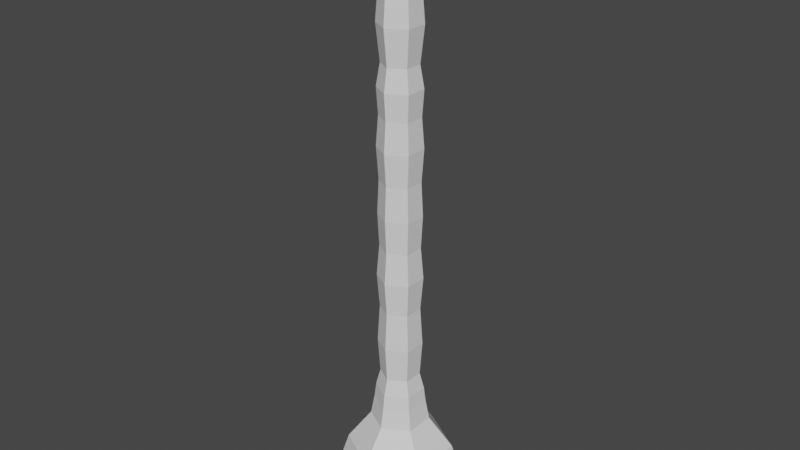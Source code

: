 # Source: LampPost.blend  (saved by Blender 2.93.20; exported with 4.5.12 LTS)
import bpy
from mathutils import Matrix  # noqa: F401  (used for matrix-valued properties, if any)

bpy.ops.wm.read_factory_settings(use_empty=True)
scene = bpy.context.scene
scene.name = 'Scene'

# ---- collections
col_collection = bpy.data.collections.new('Collection'); scene.collection.children.link(col_collection)

# ---- world
world_world = bpy.data.worlds.new('World'); scene.world = world_world
world_world.use_nodes = True; world_world.node_tree.nodes.clear()
_N = world_world.node_tree.nodes; _L = world_world.node_tree.links
n0 = _N.new('ShaderNodeOutputWorld'); n0.name = 'World Output'; n0.location = (300, 300)
n1 = _N.new('ShaderNodeBackground'); n1.name = 'Background'; n1.location = (10, 300)
n1.inputs[0].default_value = (0.05088, 0.05088, 0.05088, 1.0)
_L.new(n1.outputs[0], n0.inputs[0])
n0.is_active_output = True
world_world.color = (0.05088, 0.05088, 0.05088)
world_world.use_sun_shadow = False
world_world.sun_shadow_jitter_overblur = 0.0

# ---- meshes
me_cylinder_001 = bpy.data.meshes.new('Cylinder.001')
me_cylinder_001.from_pydata([(0.0, 3.771, -29.33), (-1.797e-08, 2.866, -26.45), (3.248, 1.895, -29.33), (2.465, 1.443, -26.45), (3.248, -1.856, -29.33), (2.465, -1.403, -26.45), (-3.279e-07, -3.731, -29.33), (-2.668e-07, -2.826, -26.45), (-3.248, -1.856, -29.33), (-2.465, -1.403, -26.45), (-3.248, 1.895, -29.33), (-2.465, 1.443, -26.45), (1.366, 0.8088, -24.72), (-5.755e-08, 1.598, -24.72), (1.366, -0.7689, -24.72), (-1.955e-07, -1.558, -24.72), (-1.366, -0.7689, -24.72), (-1.366, 0.8088, -24.72), (1.189, 0.7062, -23.6), (-6.945e-08, 1.393, -23.6), (1.189, -0.6663, -23.6), (-1.894e-07, -1.353, -23.6), (-1.189, -0.6663, -23.6), (-1.189, 0.7062, -23.6), (1.104, 0.6571, -22.8), (-1.07e-07, 1.294, -22.8), (1.104, -0.6172, -22.8), (-2.184e-07, -1.254, -22.8), (-1.104, -0.6172, -22.8), (-1.104, 0.6571, -22.8), (0.9042, 0.542, -21.91), (-8.564e-08, 1.064, -21.91), (0.9042, -0.5021, -21.91), (-1.769e-07, -1.024, -21.91), (-0.9042, -0.5021, -21.91), (-0.9042, 0.542, -21.91), (1.016, 0.6063, -20.02), (2.05e-07, 1.193, -20.02), (1.016, -0.5664, -20.02), (1.024e-07, -1.153, -20.02), (-1.016, -0.5664, -20.02), (-1.016, 0.6063, -20.02), (0.9042, 0.542, -17.95), (5.015e-07, 1.064, -17.95), (0.9042, -0.5021, -17.95), (4.102e-07, -1.024, -17.95), (-0.9042, -0.5021, -17.95), (-0.9042, 0.542, -17.95), (1.029, 0.614, -16.15), (5.167e-07, 1.208, -16.15), (1.029, -0.5741, -16.15), (4.128e-07, -1.168, -16.15), (-1.029, -0.5741, -16.15), (-1.029, 0.614, -16.15), (0.9042, 0.542, -14.46), (1.252e-06, 1.064, -14.46), (0.9042, -0.5021, -14.46), (1.16e-06, -1.024, -14.46), (-0.9042, -0.5021, -14.46), (-0.9042, 0.542, -14.46), (0.9802, 0.5859, -12.69), (1.784e-06, 1.152, -12.69), (0.9802, -0.546, -12.69), (1.686e-06, -1.112, -12.69), (-0.9802, -0.546, -12.69), (-0.9802, 0.5859, -12.69), (0.9042, 0.542, -10.87), (1.776e-06, 1.064, -10.87), (0.9042, -0.5021, -10.87), (1.685e-06, -1.024, -10.87), (-0.9042, -0.5021, -10.87), (-0.9042, 0.542, -10.87), (1.009, 0.6026, -9.132), (1.788e-06, 1.185, -9.132), (1.009, -0.5627, -9.132), (1.686e-06, -1.145, -9.132), (-1.009, -0.5627, -9.132), (-1.009, 0.6026, -9.132), (0.9042, 0.542, -7.533), (1.776e-06, 1.064, -7.533), (0.9042, -0.5021, -7.533), (1.685e-06, -1.024, -7.533), (-0.9042, -0.5021, -7.533), (-0.9042, 0.542, -7.533), (0.9854, 0.5889, -6.131), (1.373e-06, 1.158, -6.131), (0.9854, -0.549, -6.131), (1.273e-06, -1.118, -6.131), (-0.9854, -0.549, -6.131), (-0.9854, 0.5889, -6.131), (0.8133, 0.4895, -4.947), (3.986e-06, 0.9591, -4.947), (0.8133, -0.4496, -4.947), (3.904e-06, -0.9192, -4.947), (-0.8133, -0.4496, -4.947), (-0.8133, 0.4895, -4.947), (0.8864, 0.5317, -1.583), (2.054e-06, 1.044, -1.583), (0.8864, -0.4918, -1.583), (1.964e-06, -1.004, -1.583), (-0.8864, -0.4918, -1.583), (-0.8864, 0.5317, -1.583), (-1.341, 0.7416, -0.9742), (-1.341, -0.7972, -0.9742), (-0.00813, -1.567, -0.9742), (1.325, -0.7972, -0.9742), (1.325, 0.7416, -0.9742), (0.989, -0.551, -3.055), (2.951e-06, -1.122, -3.055), (3.05e-06, 1.162, -3.055), (0.989, 0.5909, -3.055), (-0.989, 0.5909, -3.055), (-0.989, -0.551, -3.055), (-0.008027, 1.521, -0.976), (-2.155e-08, 2.037, 1.94), (0.0, 2.548, 2.794), (1.746, 1.028, 1.94), (2.189, 1.284, 2.794), (1.746, -0.9883, 1.94), (2.189, -1.244, 2.794), (-1.978e-07, -1.997, 1.94), (-2.21e-07, -2.508, 2.794), (-1.746, -0.9883, 1.94), (-2.189, -1.244, 2.794), (-1.746, 1.028, 1.94), (-2.189, 1.284, 2.794), (1.986e-08, 2.227, 1.153), (1.912, 1.124, 1.153), (1.912, -1.084, 1.153), (-1.731e-07, -2.188, 1.153), (-1.912, -1.084, 1.153), (-1.912, 1.124, 1.153), (2.988e-08, 1.702, -0.01868), (1.474, 0.8509, -0.01868), (1.474, -0.8509, -0.01868), (-1.189e-07, -1.702, -0.01868), (-1.474, -0.8509, -0.01868), (-1.474, 0.8509, -0.01868)], [], [(103, 104, 135, 136), (134, 105, 106, 133), (132, 133, 106, 113), (104, 105, 134, 135), (137, 102, 103, 136), (0, 1, 3, 2), (2, 3, 5, 4), (4, 5, 7, 6), (6, 7, 9, 8), (7, 5, 14, 15), (8, 9, 11, 10), (10, 11, 1, 0), (2, 4, 6, 8, 10, 0), (16, 15, 21, 22), (1, 11, 17, 13), (9, 7, 15, 16), (5, 3, 12, 14), (11, 9, 16, 17), (3, 1, 13, 12), (23, 22, 28, 29), (14, 12, 18, 20), (17, 16, 22, 23), (15, 14, 20, 21), (12, 13, 19, 18), (13, 17, 23, 19), (25, 29, 35, 31), (21, 20, 26, 27), (18, 19, 25, 24), (19, 23, 29, 25), (22, 21, 27, 28), (20, 18, 24, 26), (32, 30, 36, 38), (28, 27, 33, 34), (26, 24, 30, 32), (29, 28, 34, 35), (27, 26, 32, 33), (24, 25, 31, 30), (36, 37, 43, 42), (35, 34, 40, 41), (33, 32, 38, 39), (30, 31, 37, 36), (31, 35, 41, 37), (34, 33, 39, 40), (47, 46, 52, 53), (37, 41, 47, 43), (40, 39, 45, 46), (38, 36, 42, 44), (41, 40, 46, 47), (39, 38, 44, 45), (49, 53, 59, 55), (45, 44, 50, 51), (42, 43, 49, 48), (43, 47, 53, 49), (46, 45, 51, 52), (44, 42, 48, 50), (59, 58, 64, 65), (52, 51, 57, 58), (50, 48, 54, 56), (53, 52, 58, 59), (51, 50, 56, 57), (48, 49, 55, 54), (61, 65, 71, 67), (57, 56, 62, 63), (54, 55, 61, 60), (55, 59, 65, 61), (58, 57, 63, 64), (56, 54, 60, 62), (71, 70, 76, 77), (64, 63, 69, 70), (62, 60, 66, 68), (65, 64, 70, 71), (63, 62, 68, 69), (60, 61, 67, 66), (73, 77, 83, 79), (69, 68, 74, 75), (66, 67, 73, 72), (67, 71, 77, 73), (70, 69, 75, 76), (68, 66, 72, 74), (83, 82, 88, 89), (76, 75, 81, 82), (74, 72, 78, 80), (77, 76, 82, 83), (75, 74, 80, 81), (72, 73, 79, 78), (88, 87, 93, 94), (81, 80, 86, 87), (78, 79, 85, 84), (79, 83, 89, 85), (82, 81, 87, 88), (80, 78, 84, 86), (108, 107, 98, 99), (86, 84, 90, 92), (89, 88, 94, 95), (87, 86, 92, 93), (84, 85, 91, 90), (85, 89, 95, 91), (99, 98, 105, 104), (110, 109, 97, 96), (109, 111, 101, 97), (112, 108, 99, 100), (107, 110, 96, 98), (111, 112, 100, 101), (101, 100, 103, 102), (98, 96, 106, 105), (100, 99, 104, 103), (113, 97, 101, 102), (132, 113, 102, 137), (97, 113, 106, 96), (95, 94, 112, 111), (92, 90, 110, 107), (94, 93, 108, 112), (91, 95, 111, 109), (90, 91, 109, 110), (93, 92, 107, 108), (114, 115, 117, 116), (116, 117, 119, 118), (118, 119, 121, 120), (120, 121, 123, 122), (125, 123, 121, 119, 117, 115), (122, 123, 125, 124), (124, 125, 115, 114), (116, 118, 128, 127), (134, 133, 127, 128), (128, 129, 135, 134), (122, 124, 131, 130), (114, 116, 127, 126), (118, 120, 129, 128), (124, 114, 126, 131), (120, 122, 130, 129), (133, 132, 126, 127), (131, 126, 132, 137), (131, 137, 136, 130), (135, 129, 130, 136)])
_uv = me_cylinder_001.uv_layers.new(name='UVMap')
_uv.uv.foreach_set('vector', [0.06947, 0.06168, 0.02202, 0.09258, 0.0, 0.06161, 0.05609, 0.0292, 0.2866, 0.005781, 0.2801, 0.04097, 0.2259, 0.03459, 0.2261, 0.0, 0.1692, 0.003, 0.2261, 0.0, 0.2259, 0.03459, 0.1724, 0.03645, 0.3338, 0.06196, 0.2801, 0.04097, 0.2866, 0.005781, 0.3488, 0.0265, 0.1134, 0.01159, 0.1201, 0.04497, 0.06947, 0.06168, 0.05609, 0.0292, 0.1819, 0.8671, 0.191, 0.8502, 0.217, 0.8636, 0.1979, 0.8827, 0.1979, 0.8827, 0.217, 0.8636, 0.2652, 0.8918, 0.2204, 0.9679, 0.2204, 0.9679, 0.2652, 0.8918, 0.3488, 0.8989, 0.344, 1.0, 0.1374, 0.9287, 0.08736, 0.8705, 0.1402, 0.8507, 0.1533, 0.8754, 0.3488, 0.8989, 0.2652, 0.8918, 0.2789, 0.8306, 0.3289, 0.8279, 0.1533, 0.8754, 0.1402, 0.8507, 0.1678, 0.8455, 0.1681, 0.864, 0.1681, 0.864, 0.1678, 0.8455, 0.191, 0.8502, 0.1819, 0.8671, 0.1979, 0.8827, 0.2204, 0.9679, 0.1374, 0.9287, 0.1533, 0.8754, 0.1681, 0.864, 0.1819, 0.8671, 0.1392, 0.8174, 0.1012, 0.8175, 0.1044, 0.7889, 0.1392, 0.7907, 0.191, 0.8502, 0.1678, 0.8455, 0.1709, 0.8146, 0.2016, 0.8165, 0.1402, 0.8507, 0.08736, 0.8705, 0.1012, 0.8175, 0.1392, 0.8174, 0.2652, 0.8918, 0.217, 0.8636, 0.2359, 0.8228, 0.2789, 0.8306, 0.1678, 0.8455, 0.1402, 0.8507, 0.1392, 0.8174, 0.1709, 0.8146, 0.217, 0.8636, 0.191, 0.8502, 0.2016, 0.8165, 0.2359, 0.8228, 0.172, 0.7903, 0.1392, 0.7907, 0.1397, 0.7699, 0.1725, 0.7702, 0.2789, 0.8306, 0.2359, 0.8228, 0.2402, 0.7944, 0.2801, 0.7964, 0.1709, 0.8146, 0.1392, 0.8174, 0.1392, 0.7907, 0.172, 0.7903, 0.3289, 0.8279, 0.2789, 0.8306, 0.2801, 0.7964, 0.3229, 0.7927, 0.2359, 0.8228, 0.2016, 0.8165, 0.2049, 0.7915, 0.2402, 0.7944, 0.2016, 0.8165, 0.1709, 0.8146, 0.172, 0.7903, 0.2049, 0.7915, 0.2059, 0.7708, 0.1725, 0.7702, 0.1734, 0.7438, 0.207, 0.7435, 0.3229, 0.7927, 0.2801, 0.7964, 0.279, 0.7719, 0.3188, 0.7673, 0.2402, 0.7944, 0.2049, 0.7915, 0.2059, 0.7708, 0.2412, 0.7719, 0.2049, 0.7915, 0.172, 0.7903, 0.1725, 0.7702, 0.2059, 0.7708, 0.1392, 0.7907, 0.1044, 0.7889, 0.1064, 0.7676, 0.1397, 0.7699, 0.2801, 0.7964, 0.2402, 0.7944, 0.2412, 0.7719, 0.279, 0.7719, 0.2772, 0.7419, 0.2417, 0.7433, 0.2409, 0.6835, 0.2755, 0.6823, 0.1397, 0.7699, 0.1064, 0.7676, 0.1101, 0.7435, 0.1409, 0.7442, 0.279, 0.7719, 0.2412, 0.7719, 0.2417, 0.7433, 0.2772, 0.7419, 0.1725, 0.7702, 0.1397, 0.7699, 0.1409, 0.7442, 0.1734, 0.7438, 0.3188, 0.7673, 0.279, 0.7719, 0.2772, 0.7419, 0.3113, 0.7383, 0.2412, 0.7719, 0.2059, 0.7708, 0.207, 0.7435, 0.2417, 0.7433, 0.2409, 0.6835, 0.2067, 0.6845, 0.2048, 0.6208, 0.2385, 0.6195, 0.1734, 0.7438, 0.1409, 0.7442, 0.1394, 0.6862, 0.1729, 0.6854, 0.3113, 0.7383, 0.2772, 0.7419, 0.2755, 0.6823, 0.3107, 0.6806, 0.2417, 0.7433, 0.207, 0.7435, 0.2067, 0.6845, 0.2409, 0.6835, 0.207, 0.7435, 0.1734, 0.7438, 0.1729, 0.6854, 0.2067, 0.6845, 0.1409, 0.7442, 0.1101, 0.7435, 0.1051, 0.6874, 0.1394, 0.6862, 0.1712, 0.6222, 0.1379, 0.6238, 0.1343, 0.5684, 0.1686, 0.567, 0.2067, 0.6845, 0.1729, 0.6854, 0.1712, 0.6222, 0.2048, 0.6208, 0.1394, 0.6862, 0.1051, 0.6874, 0.1055, 0.6256, 0.1379, 0.6238, 0.2755, 0.6823, 0.2409, 0.6835, 0.2385, 0.6195, 0.2721, 0.6181, 0.1729, 0.6854, 0.1394, 0.6862, 0.1379, 0.6238, 0.1712, 0.6222, 0.3107, 0.6806, 0.2755, 0.6823, 0.2721, 0.6181, 0.3048, 0.617, 0.2027, 0.5657, 0.1686, 0.567, 0.1666, 0.5152, 0.2006, 0.5136, 0.3048, 0.617, 0.2721, 0.6181, 0.2714, 0.5633, 0.3071, 0.5623, 0.2385, 0.6195, 0.2048, 0.6208, 0.2027, 0.5657, 0.2369, 0.5644, 0.2048, 0.6208, 0.1712, 0.6222, 0.1686, 0.567, 0.2027, 0.5657, 0.1379, 0.6238, 0.1055, 0.6256, 0.09881, 0.5701, 0.1343, 0.5684, 0.2721, 0.6181, 0.2385, 0.6195, 0.2369, 0.5644, 0.2714, 0.5633, 0.1666, 0.5152, 0.1327, 0.5169, 0.1294, 0.4608, 0.1638, 0.4591, 0.1343, 0.5684, 0.09881, 0.5701, 0.09974, 0.5185, 0.1327, 0.5169, 0.2714, 0.5633, 0.2369, 0.5644, 0.2347, 0.5121, 0.2687, 0.5106, 0.1686, 0.567, 0.1343, 0.5684, 0.1327, 0.5169, 0.1666, 0.5152, 0.3071, 0.5623, 0.2714, 0.5633, 0.2687, 0.5106, 0.302, 0.5091, 0.2369, 0.5644, 0.2027, 0.5657, 0.2006, 0.5136, 0.2347, 0.5121, 0.1982, 0.4575, 0.1638, 0.4591, 0.1611, 0.4013, 0.1956, 0.3995, 0.302, 0.5091, 0.2687, 0.5106, 0.2672, 0.4548, 0.3025, 0.4537, 0.2347, 0.5121, 0.2006, 0.5136, 0.1982, 0.4575, 0.2326, 0.4561, 0.2006, 0.5136, 0.1666, 0.5152, 0.1638, 0.4591, 0.1982, 0.4575, 0.1327, 0.5169, 0.09974, 0.5185, 0.09434, 0.4628, 0.1294, 0.4608, 0.2687, 0.5106, 0.2347, 0.5121, 0.2326, 0.4561, 0.2672, 0.4548, 0.1611, 0.4013, 0.1267, 0.4034, 0.1226, 0.3481, 0.1579, 0.3461, 0.1294, 0.4608, 0.09434, 0.4628, 0.09306, 0.4057, 0.1267, 0.4034, 0.2672, 0.4548, 0.2326, 0.4561, 0.2302, 0.3979, 0.2647, 0.3965, 0.1638, 0.4591, 0.1294, 0.4608, 0.1267, 0.4034, 0.1611, 0.4013, 0.3025, 0.4537, 0.2672, 0.4548, 0.2647, 0.3965, 0.2985, 0.3956, 0.2326, 0.4561, 0.1982, 0.4575, 0.1956, 0.3995, 0.2302, 0.3979, 0.193, 0.3443, 0.1579, 0.3461, 0.1552, 0.2951, 0.1904, 0.2929, 0.2985, 0.3956, 0.2647, 0.3965, 0.2636, 0.3416, 0.3003, 0.3405, 0.2302, 0.3979, 0.1956, 0.3995, 0.193, 0.3443, 0.2281, 0.3428, 0.1956, 0.3995, 0.1611, 0.4013, 0.1579, 0.3461, 0.193, 0.3443, 0.1267, 0.4034, 0.09306, 0.4057, 0.08639, 0.3502, 0.1226, 0.3481, 0.2647, 0.3965, 0.2302, 0.3979, 0.2281, 0.3428, 0.2636, 0.3416, 0.1552, 0.2951, 0.1202, 0.2974, 0.1166, 0.252, 0.1519, 0.2497, 0.1226, 0.3481, 0.08639, 0.3502, 0.0862, 0.2996, 0.1202, 0.2974, 0.2636, 0.3416, 0.2281, 0.3428, 0.2258, 0.2911, 0.2611, 0.2895, 0.1579, 0.3461, 0.1226, 0.3481, 0.1202, 0.2974, 0.1552, 0.2951, 0.3003, 0.3405, 0.2636, 0.3416, 0.2611, 0.2895, 0.2957, 0.2882, 0.2281, 0.3428, 0.193, 0.3443, 0.1904, 0.2929, 0.2258, 0.2911, 0.1166, 0.252, 0.08105, 0.2544, 0.08128, 0.2163, 0.1134, 0.2116, 0.2957, 0.2882, 0.2611, 0.2895, 0.2595, 0.244, 0.2967, 0.2428, 0.2258, 0.2911, 0.1904, 0.2929, 0.1878, 0.2469, 0.2236, 0.2448, 0.1904, 0.2929, 0.1552, 0.2951, 0.1519, 0.2497, 0.1878, 0.2469, 0.1202, 0.2974, 0.0862, 0.2996, 0.08105, 0.2544, 0.1166, 0.252, 0.2611, 0.2895, 0.2258, 0.2911, 0.2236, 0.2448, 0.2595, 0.244, 0.3025, 0.139, 0.2624, 0.1329, 0.2719, 0.0726, 0.3114, 0.08649, 0.2595, 0.244, 0.2236, 0.2448, 0.2218, 0.2031, 0.2581, 0.202, 0.1519, 0.2497, 0.1166, 0.252, 0.1134, 0.2116, 0.1485, 0.2065, 0.2967, 0.2428, 0.2595, 0.244, 0.2581, 0.202, 0.2919, 0.2022, 0.2236, 0.2448, 0.1878, 0.2469, 0.1849, 0.204, 0.2218, 0.2031, 0.1878, 0.2469, 0.1519, 0.2497, 0.1485, 0.2065, 0.1849, 0.204, 0.3114, 0.08649, 0.2719, 0.0726, 0.2801, 0.04097, 0.3338, 0.06196, 0.2216, 0.1301, 0.1799, 0.1311, 0.1756, 0.06507, 0.2245, 0.06624, 0.1799, 0.1311, 0.139, 0.1364, 0.1279, 0.07547, 0.1756, 0.06507, 0.09985, 0.1452, 0.06348, 0.1563, 0.04822, 0.1123, 0.08359, 0.09095, 0.2624, 0.1329, 0.2216, 0.1301, 0.2245, 0.06624, 0.2719, 0.0726, 0.139, 0.1364, 0.09985, 0.1452, 0.08359, 0.09095, 0.1279, 0.07547, 0.1279, 0.07547, 0.08359, 0.09095, 0.06947, 0.06168, 0.1201, 0.04497, 0.2719, 0.0726, 0.2245, 0.06624, 0.2259, 0.03459, 0.2801, 0.04097, 0.08359, 0.09095, 0.04822, 0.1123, 0.02202, 0.09258, 0.06947, 0.06168, 0.1724, 0.03645, 0.1756, 0.06507, 0.1279, 0.07547, 0.1201, 0.04497, 0.1692, 0.003, 0.1724, 0.03645, 0.1201, 0.04497, 0.1134, 0.01159, 0.1756, 0.06507, 0.1724, 0.03645, 0.2259, 0.03459, 0.2245, 0.06624, 0.1485, 0.2065, 0.1134, 0.2116, 0.09985, 0.1452, 0.139, 0.1364, 0.2581, 0.202, 0.2218, 0.2031, 0.2216, 0.1301, 0.2624, 0.1329, 0.1134, 0.2116, 0.08128, 0.2163, 0.06348, 0.1563, 0.09985, 0.1452, 0.1849, 0.204, 0.1485, 0.2065, 0.139, 0.1364, 0.1799, 0.1311, 0.2218, 0.2031, 0.1849, 0.204, 0.1799, 0.1311, 0.2216, 0.1301, 0.2919, 0.2022, 0.2581, 0.202, 0.2624, 0.1329, 0.3025, 0.139, 0.5202, 0.132, 0.5558, 0.111, 0.603, 0.1323, 0.6022, 0.1734, 0.6022, 0.1734, 0.603, 0.1323, 0.6469, 0.1049, 0.6817, 0.1275, 0.6817, 0.1275, 0.6469, 0.1049, 0.6452, 0.05662, 0.6817, 0.03545, 0.6817, 0.03545, 0.6452, 0.05662, 0.5966, 0.03995, 0.5966, 0.0, 0.5509, 0.06294, 0.5966, 0.03995, 0.6452, 0.05662, 0.6469, 0.1049, 0.603, 0.1323, 0.5558, 0.111, 0.5966, 0.0, 0.5966, 0.03995, 0.5509, 0.06294, 0.5161, 0.03921, 0.5161, 0.03921, 0.5509, 0.06294, 0.5558, 0.111, 0.5202, 0.132, 0.5431, 0.5795, 0.5496, 0.5204, 0.5732, 0.5241, 0.566, 0.5805, 0.6083, 0.5302, 0.6025, 0.582, 0.566, 0.5805, 0.5732, 0.5241, 0.5732, 0.5241, 0.5883, 0.4617, 0.6231, 0.4797, 0.6083, 0.5302, 0.5629, 0.7415, 0.5509, 0.6926, 0.5711, 0.6889, 0.5811, 0.7366, 0.5432, 0.6378, 0.5431, 0.5795, 0.566, 0.5805, 0.5652, 0.6362, 0.5496, 0.5204, 0.5616, 0.4588, 0.5883, 0.4617, 0.5732, 0.5241, 0.5509, 0.6926, 0.5432, 0.6378, 0.5652, 0.6362, 0.5711, 0.6889, 0.5762, 0.7884, 0.5629, 0.7415, 0.5811, 0.7366, 0.5956, 0.7854, 0.6025, 0.582, 0.6031, 0.6348, 0.5652, 0.6362, 0.566, 0.5805, 0.5711, 0.6889, 0.5652, 0.6362, 0.6031, 0.6348, 0.6042, 0.6854, 0.5711, 0.6889, 0.6042, 0.6854, 0.6103, 0.7301, 0.5811, 0.7366, 0.6231, 0.7702, 0.5956, 0.7854, 0.5811, 0.7366, 0.6103, 0.7301])
me_cylinder_001.use_remesh_fix_poles = True
me_cylinder_001.use_remesh_preserve_attributes = False
me_cylinder_001.update()

# ---- objects
ob_glass = bpy.data.objects.new('Glass', me_cylinder_001)

# ---- transforms, parenting, visibility, modifiers, constraints
ob_glass.location = (0.0, -0.00532, 7.825)
ob_glass.scale = (0.2666, 0.2666, 0.2666)

# ---- collection membership
col_collection.objects.link(ob_glass)

# ---- scene / render settings (as saved in the file)
scene.frame_start = 1; scene.frame_end = 250; scene.frame_set(1)
scene.render.engine = 'BLENDER_EEVEE_NEXT'
scene.cycles.use_denoising = False
scene.cycles.samples = 128
scene.cycles.sampling_pattern = 'TABULATED_SOBOL'
scene.cycles.use_adaptive_sampling = False
scene.cycles.use_light_tree = False
scene.view_settings.view_transform = 'Filmic'
bpy.context.view_layer.update()

# ---- added for rendering (the .blend has no active camera and no usable light): camera, sun
cam_auto = bpy.data.cameras.new('AutoCamera')
cam_auto.lens = 50.0
cam_auto.sensor_width = 36.0
cam_auto.clip_end = 1000.0
ob_auto_camera = bpy.data.objects.new('AutoCamera', cam_auto)
scene.collection.objects.link(ob_auto_camera)
ob_auto_camera.location = (8.29211, -9.95053, 10.9222)
ob_auto_camera.rotation_euler = (1.09748, -7.21219e-08, 0.694738)
scene.camera = ob_auto_camera
light_auto_sun = bpy.data.lights.new('AutoSun', 'SUN')
light_auto_sun.energy = 3.0
light_auto_sun.angle = 0.0523599
ob_auto_sun = bpy.data.objects.new('AutoSun', light_auto_sun)
scene.collection.objects.link(ob_auto_sun)
ob_auto_sun.rotation_euler = (0.872665, 0.174533, 0.523599)
bpy.context.view_layer.update()
